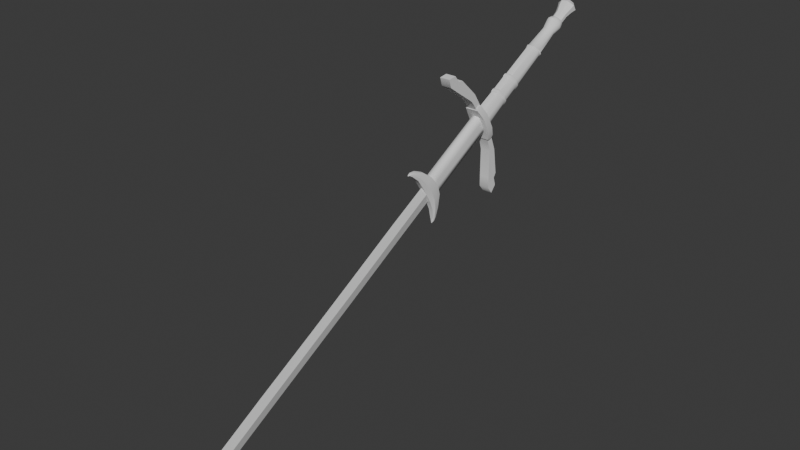 # Source: Zweihander.blend  (saved by Blender 4.0.36; exported with 4.5.12 LTS)
import bpy
from mathutils import Matrix  # noqa: F401  (used for matrix-valued properties, if any)

bpy.ops.wm.read_factory_settings(use_empty=True)
scene = bpy.context.scene
scene.name = 'Scene'

# ---- collections
col_collection = bpy.data.collections.new('Collection'); scene.collection.children.link(col_collection)

# ---- world
world_world = bpy.data.worlds.new('World'); scene.world = world_world
world_world.use_nodes = True; world_world.node_tree.nodes.clear()
_N = world_world.node_tree.nodes; _L = world_world.node_tree.links
n0 = _N.new('ShaderNodeOutputWorld'); n0.name = 'World Output'; n0.location = (300, 300)
n1 = _N.new('ShaderNodeBackground'); n1.name = 'Background'; n1.location = (10, 300)
n1.inputs[0].default_value = (0.05088, 0.05088, 0.05088, 1.0)
_L.new(n1.outputs[0], n0.inputs[0])
n0.is_active_output = True
world_world.color = (0.05088, 0.05088, 0.05088)
world_world.use_sun_shadow = False
world_world.sun_shadow_jitter_overblur = 0.0

# ---- meshes
me_vert = bpy.data.meshes.new('Vert')
me_vert.from_pydata([(0.0, 1.075, 0.8668), (0.0, -0.2839, 0.1313), (0.0, -2.364, -1.041), (0.0, -3.883, -1.89), (0.0, -5.857, -2.966), (0.0, -7.758, -4.032), (0.0, -8.293, -4.364), (0.0, -8.484, -4.534), (0.0, -8.83, -4.988), (0.0, -8.198, -4.919), (0.0, -7.971, -4.833), (0.0, -7.465, -4.603), (0.0, -8.392, -4.961), (0.0, -8.611, -4.671), (0.0, -5.563, -3.547), (0.0, -3.599, -2.466), (0.0, -2.106, -1.645), (0.0, -0.03465, -0.4861), (0.0, 1.392, 0.2993), (0.07161, 1.264, 0.621), (0.07161, -0.1873, -0.1891), (0.07161, -2.233, -1.336), (0.07161, -3.743, -2.161), (0.07161, -5.695, -3.242), (0.07161, -7.621, -4.314), (0.06472, -8.157, -4.62), (0.04949, -8.376, -4.748), (0.02288, -8.633, -4.888), (0.08788, 0.9991, 0.8485), (0.07193, 1.18, 0.5718), (0.08788, 1.353, 0.2501), (0.07111, 1.487, -0.0618), (0.05277, 1.536, -0.3836), (0.02667, 1.551, -0.5123), (0.07093, 1.653, -0.3357), (0.08487, 1.739, -0.05685), (0.1522, 1.724, 0.4134), (0.1951, 1.571, 0.8045), (0.1522, 1.328, 1.107), (0.07797, 0.9868, 1.364), (0.07797, 0.7442, 1.463), (0.06195, 0.5214, 1.483), (0.03342, 0.4125, 1.453), (0.05641, 0.5264, 1.379), (0.07884, 0.769, 1.176), (0.0, 1.075, 0.8668), (0.0, -0.2839, 0.1313), (0.0, -2.364, -1.041), (0.0, -3.883, -1.89), (0.0, -5.857, -2.966), (0.0, -7.758, -4.032), (0.0, -8.293, -4.364), (0.0, -8.484, -4.534), (0.0, -8.83, -4.988), (0.0, -8.198, -4.919), (0.0, -7.971, -4.833), (0.0, -7.465, -4.603), (0.0, -8.392, -4.961), (0.0, -8.611, -4.671), (0.0, -5.563, -3.547), (0.0, -3.599, -2.466), (0.0, -2.106, -1.645), (0.0, -0.03465, -0.4861), (0.0, 1.392, 0.2993), (0.0, 1.264, 0.621), (0.0, -0.1873, -0.1891), (0.0, -2.233, -1.336), (0.0, -3.743, -2.161), (0.0, -5.695, -3.242), (0.0, -7.621, -4.314), (0.0, -8.157, -4.62), (0.0, -8.376, -4.748), (0.0, -8.496, -4.818), (0.0, 0.9991, 0.8485), (0.0, 1.18, 0.5718), (0.0, 1.353, 0.2501), (0.0, 1.487, -0.0618), (0.0, 1.536, -0.3836), (0.0, 1.518, -0.5424), (0.0, 1.676, -0.3357), (0.0, 1.762, -0.05685), (0.0, 1.755, 0.4236), (0.0, 1.597, 0.8242), (0.0, 1.359, 1.117), (0.0, 0.9962, 1.373), (0.0, 0.7536, 1.472), (0.0, 0.5308, 1.491), (0.0, 0.3748, 1.437), (0.0, 0.5264, 1.379), (0.0, 0.769, 1.176), (0.06261, 1.617, -0.424), (0.0, 1.633, -0.4345), (0.05427, 0.4851, 1.473), (0.04559, 0.4488, 1.463), (0.0, 0.495, 1.486), (0.0, 0.4237, 1.472), (0.1533, 1.31, 0.6494), (0.1742, 1.441, 0.727), (0.1533, 1.109, 0.9345), (0.1742, 1.219, 1.02), (0.09612, 0.9142, 1.301), (0.1143, 0.8416, 1.239), (0.09612, 0.6716, 1.435), (0.08676, 0.599, 1.407), (0.1533, 1.477, 0.3045), (0.1742, 1.601, 0.359), (0.1143, 1.571, -0.06015), (0.09951, 1.655, -0.0585), (0.08123, 1.575, -0.3676), (0.07574, 1.614, -0.3517), (0.04639, 1.573, -0.4829), (0.0578, 1.595, -0.4534), (0.0, 1.558, -0.5105), (0.0, 1.587, -0.493)], [], [(18, 63, 64, 19), (6, 51, 52, 7), (19, 20, 65, 64), (13, 58, 53, 8), (20, 21, 66, 65), (12, 57, 54, 9), (21, 22, 67, 66), (9, 54, 55, 10), (22, 23, 68, 67), (10, 55, 56, 11), (23, 24, 69, 68), (8, 53, 57, 12), (24, 25, 70, 69), (7, 52, 58, 13), (25, 26, 71, 70), (11, 56, 59, 14), (0, 45, 46, 1), (26, 27, 72, 71), (14, 59, 60, 15), (1, 46, 47, 2), (8, 53, 72, 27), (15, 60, 61, 16), (2, 47, 48, 3), (16, 61, 62, 17), (3, 48, 49, 4), (17, 62, 63, 18), (4, 49, 50, 5), (19, 64, 45, 0), (5, 50, 51, 6), (38, 83, 84, 39), (31, 76, 77, 32), (39, 84, 85, 40), (32, 77, 78, 33), (40, 85, 86, 41), (90, 91, 79, 34), (93, 95, 87, 42), (34, 79, 80, 35), (42, 87, 88, 43), (35, 80, 81, 36), (28, 73, 74, 29), (43, 88, 89, 44), (36, 81, 82, 37), (29, 74, 75, 30), (28, 44, 89, 73), (37, 82, 83, 38), (30, 75, 76, 31), (99, 97, 37, 38), (101, 44, 28, 98), (101, 103, 43, 44), (103, 93, 42, 43), (97, 105, 36, 37), (105, 107, 35, 36), (107, 109, 34, 35), (111, 113, 91, 90), (109, 111, 90, 34), (1, 20, 19, 0), (17, 18, 19, 20), (16, 17, 20, 21), (1, 2, 21, 20), (3, 22, 21, 2), (15, 16, 21, 22), (14, 15, 22, 23), (3, 4, 23, 22), (5, 24, 23, 4), (11, 14, 23, 24), (10, 11, 24, 25), (9, 10, 25, 26), (12, 9, 26, 27), (12, 27, 8), (8, 27, 13), (7, 13, 27, 26), (6, 7, 26, 25), (5, 6, 25, 24), (32, 33, 110, 108), (108, 110, 111, 109), (33, 78, 112, 110), (110, 112, 113, 111), (31, 32, 108, 106), (106, 108, 109, 107), (30, 31, 106, 104), (104, 106, 107, 105), (29, 30, 104, 96), (96, 104, 105, 97), (40, 41, 92, 102), (102, 92, 93, 103), (39, 40, 102, 100), (100, 102, 103, 101), (39, 100, 99, 38), (100, 101, 98, 99), (28, 29, 96, 98), (98, 96, 97, 99), (41, 86, 94, 92), (92, 94, 95, 93)])
me_vert.polygons.foreach_set('use_smooth', [0, 0, 0, 0, 0, 0, 0, 0, 0, 0, 0, 0, 0, 0, 0, 0, 0, 0, 0, 0, 0, 0, 0, 0, 0, 0, 0, 0, 0, 1, 1, 1, 1, 1, 1, 1, 1, 1, 1, 1, 1, 1, 1, 1, 1, 1, 1, 1, 1, 1, 1, 1, 1, 1, 1, 0, 0, 0, 0, 0, 0, 0, 0, 0, 0, 0, 0, 0, 0, 0, 0, 0, 0, 1, 1, 1, 1, 1, 1, 1, 1, 1, 1, 1, 1, 1, 1, 1, 1, 1, 1, 1, 1])
me_vert.update()
me_vert_001 = bpy.data.meshes.new('Vert.001')
me_vert_001.from_pydata([(0.1174, 3.72, 2.344), (0.1166, 4.635, 2.814), (0.1166, 4.64, 2.854), (0.1166, 4.742, 2.909), (0.1166, 4.797, 2.897), (0.1166, 4.69, 2.89), (0.1166, 5.252, 3.147), (0.1166, 5.265, 3.185), (0.1166, 5.312, 3.224), (0.1166, 5.389, 3.236), (0.1166, 5.431, 3.216), (0.1166, 6.562, 3.823), (0.1302, 6.591, 3.869), (0.1166, 6.642, 3.868), (0.1081, 7.464, 4.249), (0.1166, 7.731, 4.512), (0.1166, 7.904, 4.521), (0.07954, 7.963, 4.497), (0.0797, 8.204, 4.659), (0.1166, 8.364, 4.821), (0.1166, 8.47, 4.934), (0.06024, 8.659, 4.936), (0.06024, 8.865, 4.644), (0.1166, 8.8, 4.477), (0.1166, 8.636, 4.435), (0.0797, 8.376, 4.355), (0.07954, 8.103, 4.229), (0.1166, 8.089, 4.177), (0.1166, 7.958, 4.038), (0.1177, 7.642, 3.973), (0.1166, 6.897, 3.504), (0.1389, 6.868, 3.444), (0.1166, 6.82, 3.435), (0.1166, 5.737, 2.788), (0.1166, 5.717, 2.736), (0.1166, 5.68, 2.688), (0.1166, 5.614, 2.676), (0.1166, 5.539, 2.685), (0.1166, 5.098, 2.427), (0.1166, 5.095, 2.392), (0.1166, 5.064, 2.347), (0.1166, 4.998, 2.338), (0.1166, 4.952, 2.341), (0.1174, 4.017, 1.755), (0.2245, 3.461, 2.609), (0.1864, 3.48, 2.731), (0.2245, 3.638, 2.744), (0.2941, 3.897, 2.389), (0.2941, 4.173, 1.882), (0.2245, 4.317, 1.564), (0.1864, 4.264, 1.432), (0.2245, 4.069, 1.462), (0.2941, 3.959, 1.766), (0.2941, 3.695, 2.286), (0.1717, 4.076, 1.486), (0.1717, 4.179, 1.274), (0.1717, 4.26, 0.9945), (0.1717, 4.26, 0.06346), (0.1717, 4.266, -0.2979), (0.1717, 4.444, -0.5237), (0.1717, 4.634, -0.3039), (0.1717, 4.551, -0.01871), (0.1717, 4.64, 0.1179), (0.1717, 4.51, 0.9971), (0.1717, 4.39, 1.301), (0.1717, 4.278, 1.562), (0.1717, 3.515, 2.565), (0.1717, 3.397, 2.751), (0.1717, 3.214, 2.976), (0.1717, 2.447, 3.505), (0.1717, 2.153, 3.715), (0.1717, 2.069, 3.99), (0.1717, 2.358, 4.022), (0.1717, 2.545, 3.792), (0.1717, 2.708, 3.787), (0.1717, 3.358, 3.18), (0.1717, 3.539, 2.909), (0.1717, 3.687, 2.659), (0.0, 3.715, 2.357), (0.0, 4.63, 2.828), (0.0, 4.635, 2.867), (0.0, 4.736, 2.923), (0.0, 4.792, 2.91), (0.0, 4.685, 2.904), (0.0, 5.247, 3.16), (0.0, 5.26, 3.198), (0.0, 5.307, 3.237), (0.0, 5.384, 3.25), (0.0, 5.425, 3.229), (0.0, 6.557, 3.837), (0.0, 6.577, 3.881), (0.0, 6.637, 3.881), (0.0, 7.456, 4.267), (0.0, 7.721, 4.541), (0.0, 7.899, 4.542), (0.0, 7.963, 4.505), (0.0, 8.204, 4.663), (0.0, 8.364, 4.821), (0.0, 8.45, 4.949), (0.0, 8.659, 4.936), (0.0, 8.865, 4.644), (0.0, 8.825, 4.447), (0.0, 8.636, 4.435), (0.0, 8.376, 4.342), (0.0, 8.111, 4.216), (0.0, 8.096, 4.163), (0.0, 7.957, 4.018), (0.0, 7.647, 3.966), (0.0, 6.903, 3.496), (0.0, 6.891, 3.436), (0.0, 6.825, 3.428), (0.0, 5.742, 2.78), (0.0, 5.722, 2.729), (0.0, 5.685, 2.68), (0.0, 5.619, 2.669), (0.0, 5.545, 2.677), (0.0, 5.103, 2.419), (0.0, 5.101, 2.385), (0.0, 5.069, 2.339), (0.0, 5.003, 2.33), (0.0, 4.957, 2.333), (0.0, 4.023, 1.748), (0.0, 3.461, 2.609), (0.0, 3.48, 2.731), (0.0, 3.638, 2.744), (0.0, 3.897, 2.389), (0.0, 4.173, 1.882), (0.0, 4.317, 1.564), (0.0, 4.264, 1.432), (0.0, 4.069, 1.462), (0.0, 3.959, 1.766), (0.0, 3.695, 2.286), (0.0, 3.515, 2.565), (0.0, 3.397, 2.751), (0.0, 3.214, 2.976), (0.0, 2.447, 3.505), (0.0, 2.153, 3.715), (0.0, 2.069, 3.99), (0.0, 2.358, 4.022), (0.0, 2.545, 3.792), (0.0, 2.708, 3.787), (0.0, 3.358, 3.18), (0.0, 3.539, 2.909), (0.0, 3.687, 2.659), (0.0, 4.076, 1.486), (0.0, 4.179, 1.274), (0.0, 4.26, 0.9945), (0.0, 4.26, 0.06346), (0.0, 4.266, -0.2979), (0.0, 4.444, -0.5237), (0.0, 4.634, -0.3039), (0.0, 4.551, -0.01871), (0.0, 4.64, 0.1179), (0.0, 4.51, 0.9971), (0.0, 4.39, 1.301), (0.0, 4.278, 1.562), (0.1747, 8.728, 4.839), (0.1747, 8.797, 4.742), (0.0, 8.728, 4.839), (0.0, 8.797, 4.742), (0.2319, 3.819, 2.147), (0.2319, 3.918, 1.951), (0.2311, 4.741, 2.657), (0.2311, 4.846, 2.499), (0.2311, 4.759, 2.682), (0.2311, 4.879, 2.51), (0.2553, 4.814, 2.709), (0.2553, 4.939, 2.528), (0.2311, 4.859, 2.737), (0.2311, 4.977, 2.565), (0.2311, 4.898, 2.74), (0.2311, 4.998, 2.583), (0.2311, 5.348, 2.993), (0.2311, 5.444, 2.839), (0.2311, 5.382, 3.015), (0.2311, 5.498, 2.846), (0.2553, 5.435, 3.045), (0.2553, 5.557, 2.866), (0.2311, 5.499, 3.07), (0.2311, 5.608, 2.903), (0.2311, 5.533, 3.073), (0.2311, 5.635, 2.93), (0.2311, 6.648, 3.694), (0.2311, 6.734, 3.565), (0.2564, 6.696, 3.73), (0.2593, 6.785, 3.587), (0.2311, 6.727, 3.747), (0.2311, 6.812, 3.625), (0.1925, 7.518, 4.15), (0.201, 7.587, 4.066), (0.2553, 7.806, 4.354), (0.2553, 7.882, 4.196), (0.2311, 7.966, 4.407), (0.2311, 8.027, 4.292), (0.194, 8.01, 4.407), (0.194, 8.057, 4.318), (0.1942, 8.261, 4.557), (0.1942, 8.318, 4.456), (0.2454, 8.455, 4.693), (0.2436, 8.546, 4.564), (0.2927, 8.575, 4.804), (0.2927, 8.7, 4.625), (0.1313, 6.572, 3.848), (0.1313, 6.853, 3.44), (0.0, 6.567, 3.862), (0.0, 6.858, 3.432), (0.2579, 6.666, 3.712), (0.2579, 6.759, 3.576), (0.1313, 6.612, 3.87), (0.1313, 6.892, 3.474), (0.0, 6.607, 3.884), (0.0, 6.897, 3.466), (0.2579, 6.705, 3.738), (0.2579, 6.798, 3.606)], [], [(23, 24, 102, 101), (10, 11, 89, 88), (37, 38, 116, 115), (24, 25, 103, 102), (202, 12, 90, 204), (38, 39, 117, 116), (25, 26, 104, 103), (208, 13, 91, 210), (39, 40, 118, 117), (26, 27, 105, 104), (13, 14, 92, 91), (40, 41, 119, 118), (0, 1, 79, 78), (27, 28, 106, 105), (14, 15, 93, 92), (41, 42, 120, 119), (1, 2, 80, 79), (28, 29, 107, 106), (15, 16, 94, 93), (42, 43, 121, 120), (5, 3, 81, 83), (29, 30, 108, 107), (16, 17, 95, 94), (3, 4, 82, 81), (209, 31, 109, 211), (17, 18, 96, 95), (2, 5, 83, 80), (203, 32, 110, 205), (18, 19, 97, 96), (4, 6, 84, 82), (32, 33, 111, 110), (19, 20, 98, 97), (6, 7, 85, 84), (33, 34, 112, 111), (20, 21, 99, 98), (7, 8, 86, 85), (34, 35, 113, 112), (157, 22, 100, 159), (8, 9, 87, 86), (35, 36, 114, 113), (22, 23, 101, 100), (9, 10, 88, 87), (36, 37, 115, 114), (45, 46, 124, 123), (52, 53, 131, 130), (49, 50, 128, 127), (46, 47, 125, 124), (44, 122, 131, 53), (50, 51, 129, 128), (47, 48, 126, 125), (44, 45, 123, 122), (51, 52, 130, 129), (48, 49, 127, 126), (72, 73, 139, 138), (69, 70, 136, 135), (76, 77, 143, 142), (66, 67, 133, 132), (73, 74, 140, 139), (70, 71, 137, 136), (66, 132, 143, 77), (67, 68, 134, 133), (74, 75, 141, 140), (71, 72, 138, 137), (68, 69, 135, 134), (75, 76, 142, 141), (55, 145, 146, 56), (62, 152, 153, 63), (59, 149, 150, 60), (56, 146, 147, 57), (63, 153, 154, 64), (60, 150, 151, 61), (57, 147, 148, 58), (64, 154, 155, 65), (54, 144, 145, 55), (61, 151, 152, 62), (58, 148, 149, 59), (54, 65, 155, 144), (161, 43, 42, 163), (163, 42, 41, 165), (165, 41, 40, 167), (167, 40, 39, 169), (169, 39, 38, 171), (171, 38, 37, 173), (173, 37, 36, 175), (175, 36, 35, 177), (177, 35, 34, 179), (179, 34, 33, 181), (181, 33, 32, 183), (207, 203, 31, 185), (213, 209, 30, 187), (187, 30, 29, 189), (189, 29, 28, 191), (191, 28, 27, 193), (193, 27, 26, 195), (195, 26, 25, 197), (197, 25, 24, 199), (199, 24, 23, 201), (201, 23, 22, 157), (20, 200, 156, 21), (200, 201, 157, 156), (19, 198, 200, 20), (198, 199, 201, 200), (18, 196, 198, 19), (196, 197, 199, 198), (17, 194, 196, 18), (194, 195, 197, 196), (16, 192, 194, 17), (192, 193, 195, 194), (15, 190, 192, 16), (190, 191, 193, 192), (14, 188, 190, 15), (188, 189, 191, 190), (13, 186, 188, 14), (186, 187, 189, 188), (208, 212, 186, 13), (212, 213, 187, 186), (202, 206, 184, 12), (206, 207, 185, 184), (10, 180, 182, 11), (180, 181, 183, 182), (9, 178, 180, 10), (178, 179, 181, 180), (8, 176, 178, 9), (176, 177, 179, 178), (7, 174, 176, 8), (174, 175, 177, 176), (6, 172, 174, 7), (172, 173, 175, 174), (4, 170, 172, 6), (170, 171, 173, 172), (3, 168, 170, 4), (168, 169, 171, 170), (5, 166, 168, 3), (166, 167, 169, 168), (2, 164, 166, 5), (164, 165, 167, 166), (1, 162, 164, 2), (162, 163, 165, 164), (0, 160, 162, 1), (160, 161, 163, 162), (21, 156, 158, 99), (156, 157, 159, 158), (58, 59, 60, 61), (57, 58, 61, 62), (56, 57, 62, 63), (55, 56, 63, 64), (54, 55, 64, 65), (66, 77, 76, 67), (67, 76, 75, 68), (68, 75, 74, 69), (69, 74, 73, 70), (70, 73, 72, 71), (45, 44, 46), (47, 46, 44, 53), (47, 53, 52, 48), (48, 52, 51, 49), (50, 49, 51), (182, 183, 207, 206), (11, 182, 206, 202), (183, 32, 203, 207), (31, 203, 205, 109), (11, 202, 204, 89), (184, 185, 213, 212), (12, 184, 212, 208), (185, 31, 209, 213), (30, 209, 211, 108), (12, 208, 210, 90)])
me_vert_001.polygons.foreach_set('use_smooth', [True] * 167)
me_vert_001.update()
me_vert_002 = bpy.data.meshes.new('Vert.002')
me_vert_002.from_pydata([(0.1257, 1.272, 0.9702), (0.1257, 3.706, 2.322), (0.1217, 4.003, 1.76), (0.1217, 1.592, 0.4401), (0.0, 1.272, 1.0), (0.0, 3.706, 2.352), (0.0, 4.003, 1.747), (0.0, 1.592, 0.4269), (0.1463, 1.379, 0.799), (0.1463, 1.485, 0.613), (0.0, 1.379, 0.799), (0.0, 1.485, 0.613), (0.1463, 3.805, 2.14), (0.1463, 3.904, 1.943)], [], [(0, 1, 5, 4), (2, 3, 7, 6), (9, 11, 7, 3), (9, 3, 2, 13), (0, 8, 12, 1), (8, 9, 13, 12), (0, 4, 10, 8), (8, 10, 11, 9)])
me_vert_002.polygons.foreach_set('use_smooth', [True] * 8)
me_vert_002.update()

# ---- objects
ob_blade = bpy.data.objects.new('Blade', me_vert)
ob_handle = bpy.data.objects.new('Handle', me_vert_001)
ob_grip = bpy.data.objects.new('Grip', me_vert_002)

# ---- transforms, parenting, visibility, modifiers, constraints
ob_blade.location = (0.0, 0.0, 0.0)
_m = ob_blade.modifiers.new('Mirror', 'MIRROR')
_m.use_clip = True
_m = ob_blade.modifiers.new('EdgeSplit', 'EDGE_SPLIT')
_m.split_angle = 0.3194
ob_handle.location = (0.0, 0.0, 0.0)
_m = ob_handle.modifiers.new('Mirror', 'MIRROR')
_m.use_clip = True
_m = ob_handle.modifiers.new('EdgeSplit', 'EDGE_SPLIT')
_m.split_angle = 0.6842
ob_grip.location = (0.0, 0.0, 0.0)
_m = ob_grip.modifiers.new('Mirror', 'MIRROR')
_m.use_clip = True

# ---- collection membership
col_collection.objects.link(ob_blade)
col_collection.objects.link(ob_handle)
col_collection.objects.link(ob_grip)

# ---- scene / render settings (as saved in the file)
scene.frame_start = 1; scene.frame_end = 250; scene.frame_set(1)
scene.render.engine = 'BLENDER_EEVEE_NEXT'
scene.cycles.sampling_pattern = 'TABULATED_SOBOL'
bpy.context.view_layer.update()

# ---- added for rendering (the .blend has no active camera and no usable light): camera, sun
cam_auto = bpy.data.cameras.new('AutoCamera')
cam_auto.lens = 50.0
cam_auto.sensor_width = 36.0
cam_auto.clip_end = 1000.0
ob_auto_camera = bpy.data.objects.new('AutoCamera', cam_auto)
scene.collection.objects.link(ob_auto_camera)
ob_auto_camera.location = (18.785, -22.5244, 15.0088)
ob_auto_camera.rotation_euler = (1.09748, -7.21219e-08, 0.694738)
scene.camera = ob_auto_camera
light_auto_sun = bpy.data.lights.new('AutoSun', 'SUN')
light_auto_sun.energy = 3.0
light_auto_sun.angle = 0.0523599
ob_auto_sun = bpy.data.objects.new('AutoSun', light_auto_sun)
scene.collection.objects.link(ob_auto_sun)
ob_auto_sun.rotation_euler = (0.872665, 0.174533, 0.523599)
bpy.context.view_layer.update()
